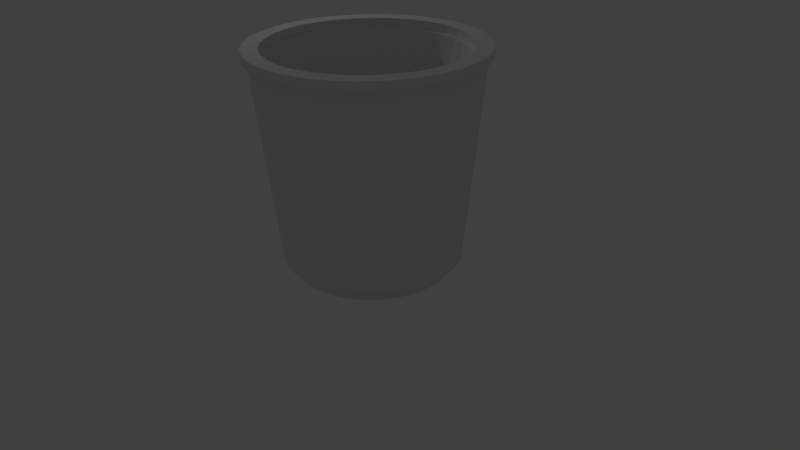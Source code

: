 # Source: bucket.blend  (saved by Blender 2.79.0; exported with 4.5.12 LTS)
import bpy
from mathutils import Matrix  # noqa: F401  (used for matrix-valued properties, if any)

bpy.ops.wm.read_factory_settings(use_empty=True)
scene = bpy.context.scene
scene.name = 'Scene'

# ---- collections
col_collection_1 = bpy.data.collections.new('Collection 1'); scene.collection.children.link(col_collection_1)

# ---- materials (node trees are filled in below, after node groups)
mat_material = bpy.data.materials.new('Material')
mat_material.alpha_threshold = 0.0
mat_material.use_transparent_shadow = False
mat_material.preview_render_type = 'SHADERBALL'
mat_material.roughness = 0.5

# ---- material node trees

# ---- world
world_world = bpy.data.worlds.new('World'); scene.world = world_world
world_world.color = (0.05088, 0.05088, 0.05088)
world_world.use_sun_shadow = False
world_world.sun_shadow_jitter_overblur = 0.0
world_world.cycles.sampling_method = 'NONE'
world_world.cycles.sample_map_resolution = 256

# ---- cameras
cam_camera = bpy.data.cameras.new('Camera')
cam_camera.clip_end = 100.0
cam_camera.lens = 35.0
cam_camera.sensor_width = 32.0
cam_camera.sensor_height = 18.0
cam_camera.ortho_scale = 7.314
cam_camera.dof.focus_distance = 0.0
cam_camera.dof.aperture_fstop = 128.0

# ---- lights
light_lamp = bpy.data.lights.new('Lamp', 'POINT')
light_lamp.transmission_factor = 0.0
light_lamp.cutoff_distance = 30.0
light_lamp.energy = 100.0
light_lamp.shadow_buffer_clip_start = 1.001
light_lamp.shadow_soft_size = 0.1
light_lamp.shadow_maximum_resolution = 0.006
light_lamp.use_absolute_resolution = True
light_lamp.cycles.use_multiple_importance_sampling = False

# ---- meshes
me_cylinder = bpy.data.meshes.new('Cylinder')
me_cylinder.from_pydata([(0.0, 1.0, -0.08402), (0.0, 1.0, 0.08402), (0.1951, 0.9808, -0.08402), (0.1951, 0.9808, 0.08402), (0.3827, 0.9239, -0.08402), (0.3827, 0.9239, 0.08402), (0.5556, 0.8315, -0.08402), (0.5556, 0.8315, 0.08402), (0.7071, 0.7071, -0.08402), (0.7071, 0.7071, 0.08402), (0.8315, 0.5556, -0.08402), (0.8315, 0.5556, 0.08402), (0.9239, 0.3827, -0.08402), (0.9239, 0.3827, 0.08402), (0.9808, 0.1951, -0.08402), (0.9808, 0.1951, 0.08402), (1.0, 7.55e-08, -0.08402), (1.0, 7.55e-08, 0.08402), (0.9808, -0.1951, -0.08402), (0.9808, -0.1951, 0.08402), (0.9239, -0.3827, -0.08402), (0.9239, -0.3827, 0.08402), (0.8315, -0.5556, -0.08402), (0.8315, -0.5556, 0.08402), (0.7071, -0.7071, -0.08402), (0.7071, -0.7071, 0.08402), (0.5556, -0.8315, -0.08402), (0.5556, -0.8315, 0.08402), (0.3827, -0.9239, -0.08402), (0.3827, -0.9239, 0.08402), (0.1951, -0.9808, -0.08402), (0.1951, -0.9808, 0.08402), (-3.258e-07, -1.0, -0.08402), (-3.258e-07, -1.0, 0.08402), (-0.1951, -0.9808, -0.08402), (-0.1951, -0.9808, 0.08402), (-0.3827, -0.9239, -0.08402), (-0.3827, -0.9239, 0.08402), (-0.5556, -0.8315, -0.08402), (-0.5556, -0.8315, 0.08402), (-0.7071, -0.7071, -0.08402), (-0.7071, -0.7071, 0.08402), (-0.8315, -0.5556, -0.08402), (-0.8315, -0.5556, 0.08402), (-0.9239, -0.3827, -0.08402), (-0.9239, -0.3827, 0.08402), (-0.9808, -0.1951, -0.08402), (-0.9808, -0.1951, 0.08402), (-1.0, 9.656e-07, -0.08402), (-1.0, 9.656e-07, 0.08402), (-0.9808, 0.1951, -0.08402), (-0.9808, 0.1951, 0.08402), (-0.9239, 0.3827, -0.08402), (-0.9239, 0.3827, 0.08402), (-0.8315, 0.5556, -0.08402), (-0.8315, 0.5556, 0.08402), (-0.7071, 0.7071, -0.08402), (-0.7071, 0.7071, 0.08402), (-0.5556, 0.8315, -0.08402), (-0.5556, 0.8315, 0.08402), (-0.3827, 0.9239, -0.08402), (-0.3827, 0.9239, 0.08402), (-0.1951, 0.9808, -0.08402), (-0.1951, 0.9808, 0.08402), (0.2218, 1.115, 0.08402), (-1.627e-08, 1.137, 0.08402), (0.4351, 1.05, 0.08402), (0.6317, 0.9454, 0.08402), (0.804, 0.804, 0.08402), (0.9454, 0.6317, 0.08402), (1.05, 0.4351, 0.08402), (1.115, 0.2218, 0.08402), (1.137, 4.679e-08, 0.08402), (1.115, -0.2218, 0.08402), (1.05, -0.4351, 0.08402), (0.9454, -0.6317, 0.08402), (0.804, -0.804, 0.08402), (0.6317, -0.9454, 0.08402), (0.4351, -1.05, 0.08402), (0.2218, -1.115, 0.08402), (-3.868e-07, -1.137, 0.08402), (-0.2218, -1.115, 0.08402), (-0.4351, -1.05, 0.08402), (-0.6317, -0.9454, 0.08402), (-0.804, -0.804, 0.08402), (-0.9454, -0.6317, 0.08402), (-1.05, -0.4351, 0.08402), (-1.115, -0.2218, 0.08402), (-1.137, 1.059e-06, 0.08402), (-1.115, 0.2218, 0.08402), (-1.05, 0.4351, 0.08402), (-0.9454, 0.6317, 0.08402), (-0.804, 0.804, 0.08402), (-0.6317, 0.9454, 0.08402), (-0.4351, 1.05, 0.08402), (-0.2218, 1.115, 0.08402), (0.2734, 1.375, 2.634), (-2.938e-08, 1.402, 2.634), (0.5364, 1.295, 2.634), (0.7787, 1.165, 2.634), (0.9911, 0.9911, 2.634), (1.165, 0.7787, 2.634), (1.295, 0.5364, 2.634), (1.375, 0.2734, 2.634), (1.402, -6.473e-09, 2.634), (1.375, -0.2734, 2.634), (1.295, -0.5364, 2.634), (1.165, -0.7787, 2.634), (0.9911, -0.9911, 2.634), (0.7787, -1.165, 2.634), (0.5364, -1.295, 2.634), (0.2734, -1.375, 2.634), (-4.861e-07, -1.402, 2.634), (-0.2734, -1.375, 2.634), (-0.5364, -1.295, 2.634), (-0.7787, -1.165, 2.634), (-0.9911, -0.9911, 2.634), (-1.165, -0.7787, 2.634), (-1.295, -0.5364, 2.634), (-1.375, -0.2734, 2.634), (-1.402, 1.241e-06, 2.634), (-1.375, 0.2734, 2.634), (-1.295, 0.5364, 2.634), (-1.165, 0.7787, 2.634), (-0.9911, 0.9911, 2.634), (-0.7787, 1.165, 2.634), (-0.5364, 1.295, 2.634), (-0.2734, 1.375, 2.634), (0.2344, 1.178, 2.634), (-7.894e-09, 1.201, 2.634), (0.4598, 1.11, 2.634), (0.6675, 0.999, 2.634), (0.8496, 0.8496, 2.634), (0.999, 0.6675, 2.634), (1.11, 0.4598, 2.634), (1.178, 0.2344, 2.634), (1.201, 3.648e-08, 2.634), (1.178, -0.2344, 2.634), (1.11, -0.4598, 2.634), (0.999, -0.6675, 2.634), (0.8496, -0.8496, 2.634), (0.6675, -0.999, 2.634), (0.4598, -1.11, 2.634), (0.2344, -1.178, 2.634), (-3.994e-07, -1.201, 2.634), (-0.2344, -1.178, 2.634), (-0.4598, -1.11, 2.634), (-0.6675, -0.999, 2.634), (-0.8496, -0.8496, 2.634), (-0.999, -0.6675, 2.634), (-1.11, -0.4598, 2.634), (-1.178, -0.2344, 2.634), (-1.201, 1.106e-06, 2.634), (-1.178, 0.2344, 2.634), (-1.11, 0.4598, 2.634), (-0.999, 0.6675, 2.634), (-0.8496, 0.8496, 2.634), (-0.6675, 0.999, 2.634), (-0.4598, 1.11, 2.634), (-0.2344, 1.178, 2.634), (0.1706, 0.8577, 0.4546), (3.099e-07, 0.8745, 0.4546), (0.3347, 0.8079, 0.4546), (0.4858, 0.7271, 0.4546), (0.6184, 0.6184, 0.4546), (0.7271, 0.4858, 0.4546), (0.8079, 0.3347, 0.4546), (0.8577, 0.1706, 0.4546), (0.8745, 1.107e-07, 0.4546), (0.8577, -0.1706, 0.4546), (0.8079, -0.3347, 0.4546), (0.7271, -0.4858, 0.4546), (0.6184, -0.6184, 0.4546), (0.4858, -0.7271, 0.4546), (0.3347, -0.8079, 0.4546), (0.1706, -0.8577, 0.4546), (2.499e-08, -0.8745, 0.4546), (-0.1706, -0.8577, 0.4546), (-0.3347, -0.8079, 0.4546), (-0.4858, -0.7271, 0.4546), (-0.6184, -0.6184, 0.4546), (-0.7271, -0.4858, 0.4546), (-0.8079, -0.3347, 0.4546), (-0.8577, -0.1706, 0.4546), (-0.8745, 8.891e-07, 0.4546), (-0.8577, 0.1706, 0.4546), (-0.8079, 0.3347, 0.4546), (-0.7271, 0.4858, 0.4546), (-0.6184, 0.6184, 0.4546), (-0.4858, 0.7271, 0.4546), (-0.3347, 0.8079, 0.4546), (-0.1706, 0.8577, 0.4546), (0.2734, 1.375, 2.634), (-2.938e-08, 1.402, 2.634), (0.5364, 1.295, 2.634), (0.7787, 1.165, 2.634), (0.9911, 0.9911, 2.634), (1.165, 0.7787, 2.634), (1.295, 0.5364, 2.634), (1.375, 0.2734, 2.634), (1.402, -6.473e-09, 2.634), (1.375, -0.2734, 2.634), (1.295, -0.5364, 2.634), (1.165, -0.7787, 2.634), (0.9911, -0.9911, 2.634), (0.7787, -1.165, 2.634), (0.5364, -1.295, 2.634), (0.2734, -1.375, 2.634), (-4.861e-07, -1.402, 2.634), (-0.2734, -1.375, 2.634), (-0.5364, -1.295, 2.634), (-0.7787, -1.165, 2.634), (-0.9911, -0.9911, 2.634), (-1.165, -0.7787, 2.634), (-1.295, -0.5364, 2.634), (-1.375, -0.2734, 2.634), (-1.402, 1.241e-06, 2.634), (-1.375, 0.2734, 2.634), (-1.295, 0.5364, 2.634), (-1.165, 0.7787, 2.634), (-0.9911, 0.9911, 2.634), (-0.7787, 1.165, 2.634), (-0.5364, 1.295, 2.634), (-0.2734, 1.375, 2.634), (0.2344, 1.178, 2.634), (-7.894e-09, 1.201, 2.634), (0.4598, 1.11, 2.634), (0.6675, 0.999, 2.634), (0.8496, 0.8496, 2.634), (0.999, 0.6675, 2.634), (1.11, 0.4598, 2.634), (1.178, 0.2344, 2.634), (1.201, 3.648e-08, 2.634), (1.178, -0.2344, 2.634), (1.11, -0.4598, 2.634), (0.999, -0.6675, 2.634), (0.8496, -0.8496, 2.634), (0.6675, -0.999, 2.634), (0.4598, -1.11, 2.634), (0.2344, -1.178, 2.634), (-3.994e-07, -1.201, 2.634), (-0.2344, -1.178, 2.634), (-0.4598, -1.11, 2.634), (-0.6675, -0.999, 2.634), (-0.8496, -0.8496, 2.634), (-0.999, -0.6675, 2.634), (-1.11, -0.4598, 2.634), (-1.178, -0.2344, 2.634), (-1.201, 1.106e-06, 2.634), (-1.178, 0.2344, 2.634), (-1.11, 0.4598, 2.634), (-0.999, 0.6675, 2.634), (-0.8496, 0.8496, 2.634), (-0.6675, 0.999, 2.634), (-0.4598, 1.11, 2.634), (-0.2344, 1.178, 2.634), (0.2734, 1.375, 2.634), (-2.938e-08, 1.402, 2.634), (0.5364, 1.295, 2.634), (0.7787, 1.165, 2.634), (0.9911, 0.9911, 2.634), (1.165, 0.7787, 2.634), (1.295, 0.5364, 2.634), (1.375, 0.2734, 2.634), (1.402, -6.473e-09, 2.634), (1.375, -0.2734, 2.634), (1.295, -0.5364, 2.634), (1.165, -0.7787, 2.634), (0.9911, -0.9911, 2.634), (0.7787, -1.165, 2.634), (0.5364, -1.295, 2.634), (0.2734, -1.375, 2.634), (-4.861e-07, -1.402, 2.634), (-0.2734, -1.375, 2.634), (-0.5364, -1.295, 2.634), (-0.7787, -1.165, 2.634), (-0.9911, -0.9911, 2.634), (-1.165, -0.7787, 2.634), (-1.295, -0.5364, 2.634), (-1.375, -0.2734, 2.634), (-1.402, 1.241e-06, 2.634), (-1.375, 0.2734, 2.634), (-1.295, 0.5364, 2.634), (-1.165, 0.7787, 2.634), (-0.9911, 0.9911, 2.634), (-0.7787, 1.165, 2.634), (-0.5364, 1.295, 2.634), (-0.2734, 1.375, 2.634), (0.2344, 1.178, 2.634), (-7.894e-09, 1.201, 2.634), (0.4598, 1.11, 2.634), (0.6675, 0.999, 2.634), (0.8496, 0.8496, 2.634), (0.999, 0.6675, 2.634), (1.11, 0.4598, 2.634), (1.178, 0.2344, 2.634), (1.201, 3.648e-08, 2.634), (1.178, -0.2344, 2.634), (1.11, -0.4598, 2.634), (0.999, -0.6675, 2.634), (0.8496, -0.8496, 2.634), (0.6675, -0.999, 2.634), (0.4598, -1.11, 2.634), (0.2344, -1.178, 2.634), (-3.994e-07, -1.201, 2.634), (-0.2344, -1.178, 2.634), (-0.4598, -1.11, 2.634), (-0.6675, -0.999, 2.634), (-0.8496, -0.8496, 2.634), (-0.999, -0.6675, 2.634), (-1.11, -0.4598, 2.634), (-1.178, -0.2344, 2.634), (-1.201, 1.106e-06, 2.634), (-1.178, 0.2344, 2.634), (-1.11, 0.4598, 2.634), (-0.999, 0.6675, 2.634), (-0.8496, 0.8496, 2.634), (-0.6675, 0.999, 2.634), (-0.4598, 1.11, 2.634), (-0.2344, 1.178, 2.634), (0.2852, 1.434, 2.634), (-3.433e-08, 1.462, 2.634), (0.5594, 1.35, 2.634), (0.8121, 1.215, 2.634), (1.034, 1.034, 2.634), (1.215, 0.8121, 2.634), (1.35, 0.5594, 2.634), (1.434, 0.2852, 2.634), (1.462, -1.911e-08, 2.634), (1.434, -0.2852, 2.634), (1.35, -0.5594, 2.634), (1.215, -0.8121, 2.634), (1.034, -1.034, 2.634), (0.8121, -1.215, 2.634), (0.5594, -1.35, 2.634), (0.2852, -1.434, 2.634), (-5.106e-07, -1.462, 2.634), (-0.2852, -1.434, 2.634), (-0.5594, -1.35, 2.634), (-0.8121, -1.215, 2.634), (-1.034, -1.034, 2.634), (-1.215, -0.8121, 2.634), (-1.35, -0.5594, 2.634), (-1.434, -0.2852, 2.634), (-1.462, 1.282e-06, 2.634), (-1.434, 0.2852, 2.634), (-1.35, 0.5594, 2.634), (-1.215, 0.8121, 2.634), (-1.034, 1.034, 2.634), (-0.8121, 1.215, 2.634), (-0.5594, 1.35, 2.634), (-0.2852, 1.434, 2.634), (0.2444, 1.229, 2.634), (-1.192e-08, 1.253, 2.634), (0.4795, 1.158, 2.634), (0.6961, 1.042, 2.634), (0.8859, 0.8859, 2.634), (1.042, 0.6961, 2.634), (1.158, 0.4795, 2.634), (1.229, 0.2444, 2.634), (1.253, 2.568e-08, 2.634), (1.229, -0.2444, 2.634), (1.158, -0.4795, 2.634), (1.042, -0.6961, 2.634), (0.8859, -0.8859, 2.634), (0.6961, -1.042, 2.634), (0.4795, -1.158, 2.634), (0.2444, -1.229, 2.634), (-4.202e-07, -1.253, 2.634), (-0.2444, -1.229, 2.634), (-0.4795, -1.158, 2.634), (-0.6961, -1.042, 2.634), (-0.8859, -0.8859, 2.634), (-1.042, -0.6961, 2.634), (-1.158, -0.4795, 2.634), (-1.229, -0.2444, 2.634), (-1.253, 1.141e-06, 2.634), (-1.229, 0.2444, 2.634), (-1.158, 0.4795, 2.634), (-1.042, 0.6961, 2.634), (-0.8859, 0.8859, 2.634), (-0.6961, 1.042, 2.634), (-0.4795, 1.158, 2.634), (-0.2444, 1.229, 2.634), (0.2852, 1.434, 2.743), (-3.433e-08, 1.462, 2.743), (0.5594, 1.35, 2.743), (0.8121, 1.215, 2.743), (1.034, 1.034, 2.743), (1.215, 0.8121, 2.743), (1.35, 0.5594, 2.743), (1.434, 0.2852, 2.743), (1.462, -1.911e-08, 2.743), (1.434, -0.2852, 2.743), (1.35, -0.5594, 2.743), (1.215, -0.8121, 2.743), (1.034, -1.034, 2.743), (0.8121, -1.215, 2.743), (0.5594, -1.35, 2.743), (0.2852, -1.434, 2.743), (-5.106e-07, -1.462, 2.743), (-0.2852, -1.434, 2.743), (-0.5594, -1.35, 2.743), (-0.8121, -1.215, 2.743), (-1.034, -1.034, 2.743), (-1.215, -0.8121, 2.743), (-1.35, -0.5594, 2.743), (-1.434, -0.2852, 2.743), (-1.462, 1.282e-06, 2.743), (-1.434, 0.2852, 2.743), (-1.35, 0.5594, 2.743), (-1.215, 0.8121, 2.743), (-1.034, 1.034, 2.743), (-0.8121, 1.215, 2.743), (-0.5594, 1.35, 2.743), (-0.2852, 1.434, 2.743), (0.2444, 1.229, 2.743), (-1.192e-08, 1.253, 2.743), (0.4795, 1.158, 2.743), (0.6961, 1.042, 2.743), (0.8859, 0.8859, 2.743), (1.042, 0.6961, 2.743), (1.158, 0.4795, 2.743), (1.229, 0.2444, 2.743), (1.253, 2.568e-08, 2.743), (1.229, -0.2444, 2.743), (1.158, -0.4795, 2.743), (1.042, -0.6961, 2.743), (0.8859, -0.8859, 2.743), (0.6961, -1.042, 2.743), (0.4795, -1.158, 2.743), (0.2444, -1.229, 2.743), (-4.202e-07, -1.253, 2.743), (-0.2444, -1.229, 2.743), (-0.4795, -1.158, 2.743), (-0.6961, -1.042, 2.743), (-0.8859, -0.8859, 2.743), (-1.042, -0.6961, 2.743), (-1.158, -0.4795, 2.743), (-1.229, -0.2444, 2.743), (-1.253, 1.141e-06, 2.743), (-1.229, 0.2444, 2.743), (-1.158, 0.4795, 2.743), (-1.042, 0.6961, 2.743), (-0.8859, 0.8859, 2.743), (-0.6961, 1.042, 2.743), (-0.4795, 1.158, 2.743), (-0.2444, 1.229, 2.743), (0.1706, 0.8577, 0.08847), (3.094e-07, 0.8745, 0.08847), (0.3347, 0.8079, 0.08847), (0.4858, 0.7271, 0.08847), (0.6184, 0.6184, 0.08847), (0.7271, 0.4858, 0.08847), (0.8079, 0.3347, 0.08847), (0.8577, 0.1706, 0.08847), (0.8745, 1.107e-07, 0.08847), (0.8577, -0.1706, 0.08847), (0.8079, -0.3347, 0.08847), (0.7271, -0.4858, 0.08847), (0.6184, -0.6184, 0.08847), (0.4858, -0.7271, 0.08847), (0.3347, -0.8079, 0.08847), (0.1706, -0.8577, 0.08847), (2.442e-08, -0.8745, 0.08847), (-0.1706, -0.8577, 0.08847), (-0.3347, -0.8079, 0.08847), (-0.4858, -0.7271, 0.08847), (-0.6184, -0.6184, 0.08847), (-0.7271, -0.4858, 0.08847), (-0.8079, -0.3347, 0.08847), (-0.8577, -0.1706, 0.08847), (-0.8745, 8.891e-07, 0.08847), (-0.8577, 0.1706, 0.08847), (-0.8079, 0.3347, 0.08847), (-0.7271, 0.4858, 0.08847), (-0.6184, 0.6184, 0.08847), (-0.4858, 0.7271, 0.08847), (-0.3347, 0.8079, 0.08847), (-0.1706, 0.8577, 0.08847), (1.225, 0.5073, 1.9), (1.3, 0.2586, 1.9), (-0.9373, -0.9373, 1.9), (-1.102, -0.7364, 1.9), (1.326, 8.843e-09, 1.9), (-1.225, -0.5073, 1.9), (1.3, -0.2586, 1.9), (-1.3, -0.2586, 1.9), (1.225, -0.5073, 1.9), (-1.326, 1.189e-06, 1.9), (1.102, -0.7364, 1.9), (-1.3, 0.2586, 1.9), (0.9373, -0.9373, 1.9), (-1.225, 0.5073, 1.9), (0.7364, -1.102, 1.9), (-1.102, 0.7364, 1.9), (0.5073, -1.225, 1.9), (-2.561e-08, 1.326, 1.9), (0.2586, 1.3, 1.9), (-0.9373, 0.9373, 1.9), (0.2586, -1.3, 1.9), (0.5073, 1.225, 1.9), (-0.7364, 1.102, 1.9), (-4.575e-07, -1.326, 1.9), (0.7364, 1.102, 1.9), (-0.5073, 1.225, 1.9), (-0.2586, -1.3, 1.9), (0.9373, 0.9373, 1.9), (-0.2586, 1.3, 1.9), (-0.5073, -1.225, 1.9), (1.102, 0.7364, 1.9), (-0.7364, -1.102, 1.9), (1.214, 0.2415, 1.054), (-1.029, -0.6877, 1.054), (1.238, 2.652e-08, 1.054), (-1.144, -0.4737, 1.054), (1.214, -0.2415, 1.054), (-1.214, -0.2415, 1.054), (1.144, -0.4737, 1.054), (-1.238, 1.128e-06, 1.054), (1.029, -0.6877, 1.054), (-1.214, 0.2415, 1.054), (0.8752, -0.8752, 1.054), (-1.144, 0.4737, 1.054), (0.6877, -1.029, 1.054), (-1.029, 0.6877, 1.054), (0.4737, -1.144, 1.054), (0.2415, 1.214, 1.054), (-0.8752, 0.8752, 1.054), (0.2415, -1.214, 1.054), (0.4737, 1.144, 1.054), (-0.6877, 1.029, 1.054), (-4.246e-07, -1.238, 1.054), (0.6877, 1.029, 1.054), (-0.4737, 1.144, 1.054), (-0.2415, -1.214, 1.054), (0.8752, 0.8752, 1.054), (-0.2415, 1.214, 1.054), (-0.4737, -1.144, 1.054), (1.029, 0.6877, 1.054), (-0.6877, -1.029, 1.054), (1.144, 0.4737, 1.054), (-0.8752, -0.8752, 1.054), (-2.126e-08, 1.238, 1.054)], [], [(0, 1, 3, 2), (2, 3, 5, 4), (4, 5, 7, 6), (6, 7, 9, 8), (8, 9, 11, 10), (10, 11, 13, 12), (12, 13, 15, 14), (14, 15, 17, 16), (16, 17, 19, 18), (18, 19, 21, 20), (20, 21, 23, 22), (22, 23, 25, 24), (24, 25, 27, 26), (26, 27, 29, 28), (28, 29, 31, 30), (30, 31, 33, 32), (32, 33, 35, 34), (34, 35, 37, 36), (36, 37, 39, 38), (38, 39, 41, 40), (40, 41, 43, 42), (42, 43, 45, 44), (44, 45, 47, 46), (46, 47, 49, 48), (48, 49, 51, 50), (50, 51, 53, 52), (52, 53, 55, 54), (54, 55, 57, 56), (56, 57, 59, 58), (58, 59, 61, 60), (25, 23, 75, 76), (62, 63, 1, 0), (60, 61, 63, 62), (0, 2, 4, 6, 8, 10, 12, 14, 16, 18, 20, 22, 24, 26, 28, 30, 32, 34, 36, 38, 40, 42, 44, 46, 48, 50, 52, 54, 56, 58, 60, 62), (481, 480, 102, 103), (43, 41, 84, 85), (61, 59, 93, 94), (17, 15, 71, 72), (35, 33, 80, 81), (53, 51, 89, 90), (9, 7, 67, 68), (27, 25, 76, 77), (45, 43, 85, 86), (63, 61, 94, 95), (19, 17, 72, 73), (37, 35, 81, 82), (55, 53, 90, 91), (11, 9, 68, 69), (29, 27, 77, 78), (47, 45, 86, 87), (3, 1, 65, 64), (1, 63, 95, 65), (21, 19, 73, 74), (39, 37, 82, 83), (57, 55, 91, 92), (13, 11, 69, 70), (31, 29, 78, 79), (49, 47, 87, 88), (5, 3, 64, 66), (23, 21, 74, 75), (41, 39, 83, 84), (59, 57, 92, 93), (15, 13, 70, 71), (33, 31, 79, 80), (51, 49, 88, 89), (7, 5, 66, 67), (102, 101, 197, 198), (483, 482, 116, 117), (484, 481, 103, 104), (485, 483, 117, 118), (486, 484, 104, 105), (487, 485, 118, 119), (488, 486, 105, 106), (489, 487, 119, 120), (490, 488, 106, 107), (491, 489, 120, 121), (492, 490, 107, 108), (493, 491, 121, 122), (494, 492, 108, 109), (495, 493, 122, 123), (496, 494, 109, 110), (498, 497, 97, 96), (499, 495, 123, 124), (500, 496, 110, 111), (501, 498, 96, 98), (502, 499, 124, 125), (503, 500, 111, 112), (504, 501, 98, 99), (505, 502, 125, 126), (506, 503, 112, 113), (507, 504, 99, 100), (508, 505, 126, 127), (509, 506, 113, 114), (510, 507, 100, 101), (497, 508, 127, 97), (511, 509, 114, 115), (480, 510, 101, 102), (482, 511, 115, 116), (141, 140, 172, 173), (97, 127, 223, 193), (147, 148, 244, 243), (101, 100, 196, 197), (127, 126, 222, 223), (146, 147, 243, 242), (100, 99, 195, 196), (126, 125, 221, 222), (145, 146, 242, 241), (99, 98, 194, 195), (125, 124, 220, 221), (144, 145, 241, 240), (98, 96, 192, 194), (124, 123, 219, 220), (143, 144, 240, 239), (96, 97, 193, 192), (123, 122, 218, 219), (142, 143, 239, 238), (122, 121, 217, 218), (141, 142, 238, 237), (121, 120, 216, 217), (140, 141, 237, 236), (120, 119, 215, 216), (139, 140, 236, 235), (119, 118, 214, 215), (138, 139, 235, 234), (118, 117, 213, 214), (137, 138, 234, 233), (117, 116, 212, 213), (136, 137, 233, 232), (116, 115, 211, 212), (135, 136, 232, 231), (167, 166, 454, 455), (155, 154, 186, 187), (142, 141, 173, 174), (128, 129, 161, 160), (156, 155, 187, 188), (143, 142, 174, 175), (130, 128, 160, 162), (157, 156, 188, 189), (144, 143, 175, 176), (131, 130, 162, 163), (158, 157, 189, 190), (145, 144, 176, 177), (132, 131, 163, 164), (159, 158, 190, 191), (146, 145, 177, 178), (133, 132, 164, 165), (129, 159, 191, 161), (147, 146, 178, 179), (134, 133, 165, 166), (148, 147, 179, 180), (135, 134, 166, 167), (149, 148, 180, 181), (136, 135, 167, 168), (150, 149, 181, 182), (137, 136, 168, 169), (151, 150, 182, 183), (138, 137, 169, 170), (152, 151, 183, 184), (139, 138, 170, 171), (153, 152, 184, 185), (140, 139, 171, 172), (154, 153, 185, 186), (217, 216, 280, 281), (242, 243, 307, 306), (216, 215, 279, 280), (241, 242, 306, 305), (215, 214, 278, 279), (240, 241, 305, 304), (214, 213, 277, 278), (239, 240, 304, 303), (213, 212, 276, 277), (238, 239, 303, 302), (212, 211, 275, 276), (237, 238, 302, 301), (211, 210, 274, 275), (236, 237, 301, 300), (210, 209, 273, 274), (235, 236, 300, 299), (209, 208, 272, 273), (234, 235, 299, 298), (208, 207, 271, 272), (233, 234, 298, 297), (207, 206, 270, 271), (232, 233, 297, 296), (206, 205, 269, 270), (231, 232, 296, 295), (205, 204, 268, 269), (230, 231, 295, 294), (204, 203, 267, 268), (229, 230, 294, 293), (255, 225, 289, 319), (203, 202, 266, 267), (228, 229, 293, 292), (254, 255, 319, 318), (148, 149, 245, 244), (103, 102, 198, 199), (149, 150, 246, 245), (104, 103, 199, 200), (150, 151, 247, 246), (105, 104, 200, 201), (151, 152, 248, 247), (106, 105, 201, 202), (152, 153, 249, 248), (107, 106, 202, 203), (153, 154, 250, 249), (108, 107, 203, 204), (154, 155, 251, 250), (129, 128, 224, 225), (109, 108, 204, 205), (155, 156, 252, 251), (128, 130, 226, 224), (110, 109, 205, 206), (156, 157, 253, 252), (130, 131, 227, 226), (111, 110, 206, 207), (157, 158, 254, 253), (131, 132, 228, 227), (112, 111, 207, 208), (158, 159, 255, 254), (132, 133, 229, 228), (113, 112, 208, 209), (159, 129, 225, 255), (133, 134, 230, 229), (114, 113, 209, 210), (134, 135, 231, 230), (115, 114, 210, 211), (258, 256, 320, 322), (284, 283, 347, 348), (309, 310, 374, 373), (256, 257, 321, 320), (283, 282, 346, 347), (308, 309, 373, 372), (282, 281, 345, 346), (307, 308, 372, 371), (281, 280, 344, 345), (306, 307, 371, 370), (280, 279, 343, 344), (305, 306, 370, 369), (279, 278, 342, 343), (304, 305, 369, 368), (278, 277, 341, 342), (303, 304, 368, 367), (277, 276, 340, 341), (302, 303, 367, 366), (276, 275, 339, 340), (301, 302, 366, 365), (275, 274, 338, 339), (300, 301, 365, 364), (274, 273, 337, 338), (299, 300, 364, 363), (273, 272, 336, 337), (298, 299, 363, 362), (272, 271, 335, 336), (297, 298, 362, 361), (271, 270, 334, 335), (296, 297, 361, 360), (270, 269, 333, 334), (295, 296, 360, 359), (243, 244, 308, 307), (218, 217, 281, 282), (244, 245, 309, 308), (219, 218, 282, 283), (192, 193, 257, 256), (245, 246, 310, 309), (220, 219, 283, 284), (194, 192, 256, 258), (246, 247, 311, 310), (221, 220, 284, 285), (195, 194, 258, 259), (247, 248, 312, 311), (222, 221, 285, 286), (196, 195, 259, 260), (248, 249, 313, 312), (223, 222, 286, 287), (197, 196, 260, 261), (249, 250, 314, 313), (193, 223, 287, 257), (198, 197, 261, 262), (250, 251, 315, 314), (225, 224, 288, 289), (199, 198, 262, 263), (251, 252, 316, 315), (224, 226, 290, 288), (200, 199, 263, 264), (252, 253, 317, 316), (226, 227, 291, 290), (201, 200, 264, 265), (253, 254, 318, 317), (227, 228, 292, 291), (202, 201, 265, 266), (324, 323, 387, 388), (350, 349, 413, 414), (375, 376, 440, 439), (323, 322, 386, 387), (349, 348, 412, 413), (374, 375, 439, 438), (322, 320, 384, 386), (348, 347, 411, 412), (373, 374, 438, 437), (320, 321, 385, 384), (347, 346, 410, 411), (372, 373, 437, 436), (346, 345, 409, 410), (371, 372, 436, 435), (345, 344, 408, 409), (370, 371, 435, 434), (344, 343, 407, 408), (369, 370, 434, 433), (343, 342, 406, 407), (368, 369, 433, 432), (342, 341, 405, 406), (367, 368, 432, 431), (341, 340, 404, 405), (366, 367, 431, 430), (340, 339, 403, 404), (365, 366, 430, 429), (339, 338, 402, 403), (364, 365, 429, 428), (338, 337, 401, 402), (363, 364, 428, 427), (337, 336, 400, 401), (362, 363, 427, 426), (310, 311, 375, 374), (285, 284, 348, 349), (259, 258, 322, 323), (311, 312, 376, 375), (286, 285, 349, 350), (260, 259, 323, 324), (312, 313, 377, 376), (287, 286, 350, 351), (261, 260, 324, 325), (313, 314, 378, 377), (257, 287, 351, 321), (262, 261, 325, 326), (314, 315, 379, 378), (289, 288, 352, 353), (263, 262, 326, 327), (315, 316, 380, 379), (288, 290, 354, 352), (264, 263, 327, 328), (316, 317, 381, 380), (290, 291, 355, 354), (265, 264, 328, 329), (317, 318, 382, 381), (291, 292, 356, 355), (266, 265, 329, 330), (318, 319, 383, 382), (292, 293, 357, 356), (267, 266, 330, 331), (319, 289, 353, 383), (293, 294, 358, 357), (268, 267, 331, 332), (294, 295, 359, 358), (269, 268, 332, 333), (394, 393, 425, 426), (408, 407, 439, 440), (395, 394, 426, 427), (409, 408, 440, 441), (396, 395, 427, 428), (410, 409, 441, 442), (397, 396, 428, 429), (411, 410, 442, 443), (398, 397, 429, 430), (384, 385, 417, 416), (412, 411, 443, 444), (399, 398, 430, 431), (386, 384, 416, 418), (413, 412, 444, 445), (400, 399, 431, 432), (387, 386, 418, 419), (414, 413, 445, 446), (401, 400, 432, 433), (388, 387, 419, 420), (415, 414, 446, 447), (402, 401, 433, 434), (389, 388, 420, 421), (385, 415, 447, 417), (403, 402, 434, 435), (390, 389, 421, 422), (404, 403, 435, 436), (391, 390, 422, 423), (405, 404, 436, 437), (392, 391, 423, 424), (406, 405, 437, 438), (393, 392, 424, 425), (407, 406, 438, 439), (376, 377, 441, 440), (351, 350, 414, 415), (325, 324, 388, 389), (377, 378, 442, 441), (321, 351, 415, 385), (326, 325, 389, 390), (378, 379, 443, 442), (353, 352, 416, 417), (327, 326, 390, 391), (379, 380, 444, 443), (352, 354, 418, 416), (328, 327, 391, 392), (380, 381, 445, 444), (354, 355, 419, 418), (329, 328, 392, 393), (381, 382, 446, 445), (355, 356, 420, 419), (330, 329, 393, 394), (382, 383, 447, 446), (356, 357, 421, 420), (331, 330, 394, 395), (383, 353, 417, 447), (357, 358, 422, 421), (332, 331, 395, 396), (358, 359, 423, 422), (333, 332, 396, 397), (359, 360, 424, 423), (334, 333, 397, 398), (360, 361, 425, 424), (335, 334, 398, 399), (361, 362, 426, 425), (336, 335, 399, 400), (448, 449, 479, 478, 477, 476, 475, 474, 473, 472, 471, 470, 469, 468, 467, 466, 465, 464, 463, 462, 461, 460, 459, 458, 457, 456, 455, 454, 453, 452, 451, 450), (181, 180, 468, 469), (168, 167, 455, 456), (182, 181, 469, 470), (169, 168, 456, 457), (183, 182, 470, 471), (170, 169, 457, 458), (184, 183, 471, 472), (171, 170, 458, 459), (185, 184, 472, 473), (172, 171, 459, 460), (186, 185, 473, 474), (173, 172, 460, 461), (187, 186, 474, 475), (174, 173, 461, 462), (160, 161, 449, 448), (188, 187, 475, 476), (175, 174, 462, 463), (162, 160, 448, 450), (189, 188, 476, 477), (176, 175, 463, 464), (163, 162, 450, 451), (190, 189, 477, 478), (177, 176, 464, 465), (164, 163, 451, 452), (191, 190, 478, 479), (178, 177, 465, 466), (165, 164, 452, 453), (161, 191, 479, 449), (179, 178, 466, 467), (166, 165, 453, 454), (180, 179, 467, 468), (542, 540, 511, 482), (541, 539, 510, 480), (540, 538, 509, 511), (543, 537, 508, 497), (539, 536, 507, 510), (538, 535, 506, 509), (537, 534, 505, 508), (536, 533, 504, 507), (535, 532, 503, 506), (534, 531, 502, 505), (533, 530, 501, 504), (532, 529, 500, 503), (531, 528, 499, 502), (530, 527, 498, 501), (529, 526, 496, 500), (528, 525, 495, 499), (527, 543, 497, 498), (526, 524, 494, 496), (525, 523, 493, 495), (524, 522, 492, 494), (523, 521, 491, 493), (522, 520, 490, 492), (521, 519, 489, 491), (520, 518, 488, 490), (519, 517, 487, 489), (518, 516, 486, 488), (517, 515, 485, 487), (516, 514, 484, 486), (515, 513, 483, 485), (514, 512, 481, 484), (513, 542, 482, 483), (512, 541, 480, 481), (71, 70, 541, 512), (85, 84, 542, 513), (72, 71, 512, 514), (86, 85, 513, 515), (73, 72, 514, 516), (87, 86, 515, 517), (74, 73, 516, 518), (88, 87, 517, 519), (75, 74, 518, 520), (89, 88, 519, 521), (76, 75, 520, 522), (90, 89, 521, 523), (77, 76, 522, 524), (91, 90, 523, 525), (78, 77, 524, 526), (64, 65, 543, 527), (92, 91, 525, 528), (79, 78, 526, 529), (66, 64, 527, 530), (93, 92, 528, 531), (80, 79, 529, 532), (67, 66, 530, 533), (94, 93, 531, 534), (81, 80, 532, 535), (68, 67, 533, 536), (95, 94, 534, 537), (82, 81, 535, 538), (69, 68, 536, 539), (65, 95, 537, 543), (83, 82, 538, 540), (70, 69, 539, 541), (84, 83, 540, 542)])
me_cylinder.materials.append(mat_material)
me_cylinder.use_remesh_preserve_volume = False
me_cylinder.use_remesh_preserve_attributes = False
me_cylinder.use_mirror_vertex_groups = False
me_cylinder.update()

# ---- objects
ob_bucket = bpy.data.objects.new('Bucket', me_cylinder)
ob_lamp = bpy.data.objects.new('Lamp', light_lamp)
ob_camera = bpy.data.objects.new('Camera', cam_camera)

# ---- transforms, parenting, visibility, modifiers, constraints
ob_bucket.location = (0.0, 0.0, 0.0)
ob_bucket.lineart.crease_threshold = 0.0
ob_lamp.location = (-5.345, 1.005, 5.904)
ob_lamp.rotation_euler = (0.6503, 0.05522, 1.866)
ob_lamp.lock_rotations_4d = False
ob_lamp.empty_display_type = 'ARROWS'
ob_lamp.color = (0.0, 0.0, 0.0, 0.0)
ob_lamp.lineart.crease_threshold = 0.0
ob_camera.location = (7.481, -6.508, 5.344)
ob_camera.rotation_euler = (1.109, 0.01082, 0.8149)
ob_camera.lock_rotations_4d = False
ob_camera.empty_display_type = 'ARROWS'
ob_camera.color = (0.0, 0.0, 0.0, 0.0)
ob_camera.display_type = 'WIRE'
ob_camera.lineart.crease_threshold = 0.0

# ---- collection membership
col_collection_1.objects.link(ob_bucket)
col_collection_1.objects.link(ob_lamp)
col_collection_1.objects.link(ob_camera)

# ---- scene / render settings (as saved in the file)
scene.camera = ob_camera
scene.frame_start = 1; scene.frame_end = 250; scene.frame_set(1)
scene.render.engine = 'BLENDER_EEVEE_NEXT'
scene.render.resolution_percentage = 50
scene.render.dither_intensity = 0.0
scene.cycles.use_denoising = False
scene.cycles.samples = 10
scene.cycles.sampling_pattern = 'TABULATED_SOBOL'
scene.cycles.light_sampling_threshold = 0.0
scene.cycles.use_adaptive_sampling = False
scene.cycles.use_light_tree = False
scene.cycles.blur_glossy = 0.0
scene.cycles.pixel_filter_type = 'GAUSSIAN'
scene.cycles.sample_clamp_indirect = 0.0
scene.view_settings.view_transform = 'Standard'
bpy.context.view_layer.update()
